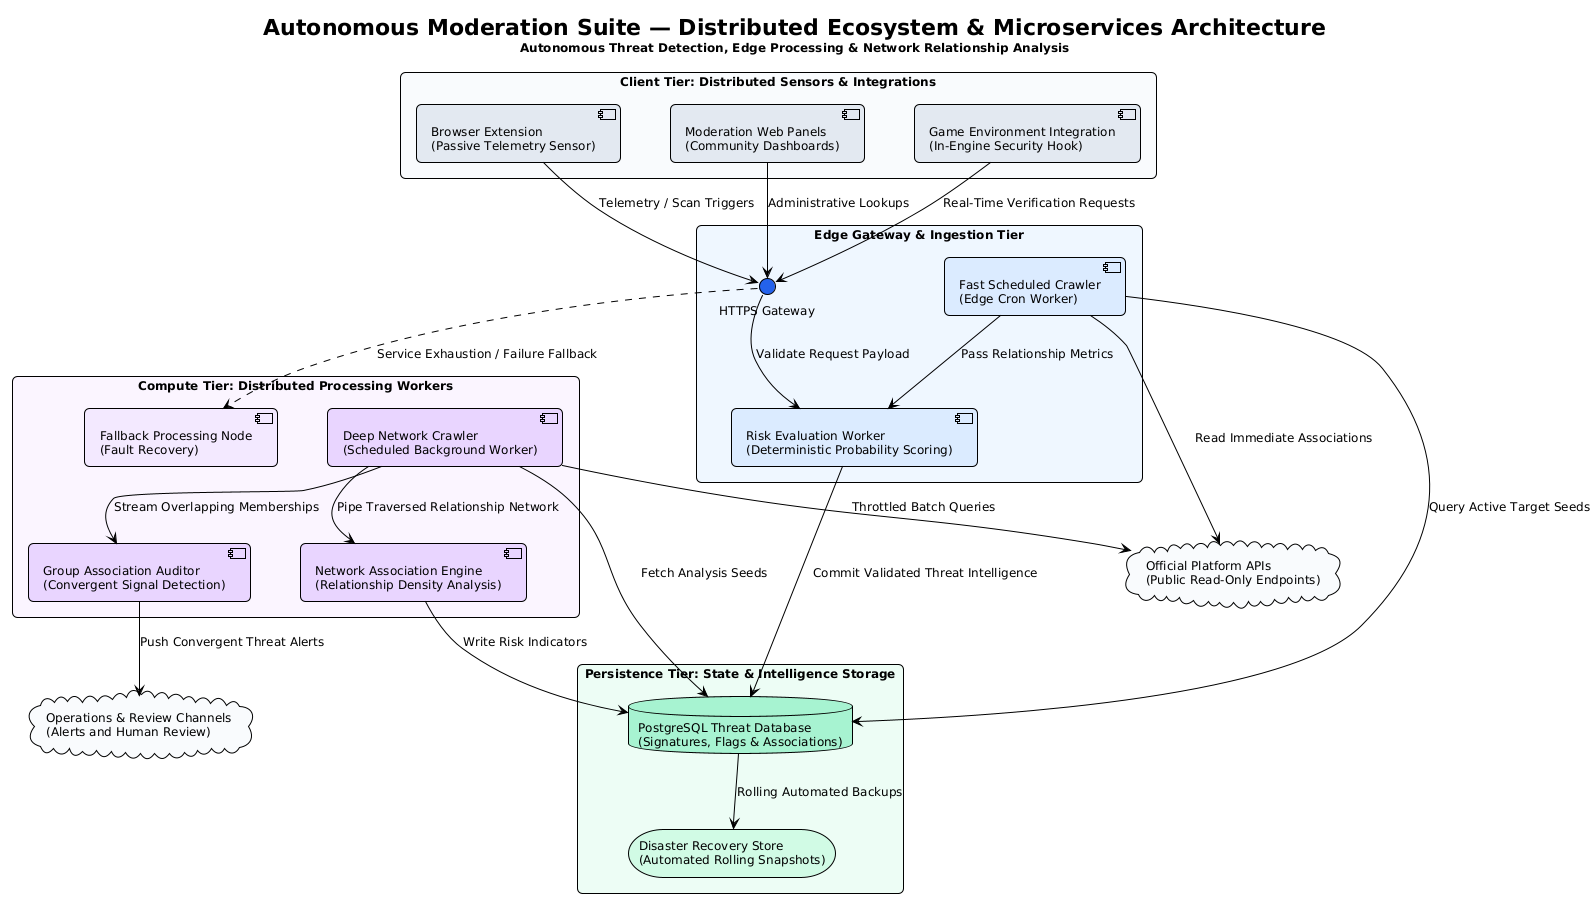

The diagram above was rendered by PlantUML. Its source (embedded in the PNG):
@startuml
!theme plain
skinparam roundcorner 10
skinparam componentStyle uml2
skinparam packageStyle rectangle
skinparam shadowing false
skinparam defaultFontName "Segoe UI", Arial, sans-serif
skinparam defaultFontSize 12
skinparam ranksep 60
skinparam nodesep 50

title Autonomous Moderation Suite — Distributed Ecosystem & Microservices Architecture\n<size:12>Autonomous Threat Detection, Edge Processing & Network Relationship Analysis</size>

' ===================================================================
' EXTERNAL PLATFORMS
' ===================================================================
cloud "Official Platform APIs\n(Public Read-Only Endpoints)" as PlatformAPI #F8FAFC
cloud "Operations & Review Channels\n(Alerts and Human Review)" as OperationsSink #F8FAFC

' ===================================================================
' CLIENT / SENSOR TIER
' ===================================================================
package "Client Tier: Distributed Sensors & Integrations" as ClientTier #F8FAFC {
    component "Browser Extension\n(Passive Telemetry Sensor)" as Extension #E2E8F0
    component "Moderation Web Panels\n(Community Dashboards)" as WebPanels #E2E8F0
    component "Game Environment Integration\n(In-Engine Security Hook)" as InGameHook #E2E8F0
}

' ===================================================================
' EDGE MICROSERVICES TIER
' ===================================================================
package "Edge Gateway & Ingestion Tier" as EdgeTier #EFF6FF {
    interface "HTTPS Gateway" as EdgeAPI #2563EB
    component "Risk Evaluation Worker\n(Deterministic Probability Scoring)" as RiskWorker #DBEAFE
    component "Fast Scheduled Crawler\n(Edge Cron Worker)" as PulseCrawler #DBEAFE
}

' ===================================================================
' HEAVY COMPUTE WORKER TIER
' ===================================================================
package "Compute Tier: Distributed Processing Workers" as ComputeTier #FAF5FF {
    component "Deep Network Crawler\n(Scheduled Background Worker)" as DeepCrawler #E9D5FF
    component "Network Association Engine\n(Relationship Density Analysis)" as DensityEngine #E9D5FF
    component "Group Association Auditor\n(Convergent Signal Detection)" as GroupAuditor #E9D5FF
    component "Fallback Processing Node\n(Fault Recovery)" as FallbackNode #F3E8FF
}

' ===================================================================
' DATA STORAGE & PERSISTENCE TIER
' ===================================================================
package "Persistence Tier: State & Intelligence Storage" as StorageTier #ECFDF5 {
    database "PostgreSQL Threat Database\n(Signatures, Flags & Associations)" as ThreatDB #A7F3D0
    storage "Disaster Recovery Store\n(Automated Rolling Snapshots)" as BackupStore #D1FAE5
}

' ===================================================================
' PIPELINE CONNECTIONS
' ===================================================================

' Client to Edge
Extension --> EdgeAPI : Telemetry / Scan Triggers
WebPanels --> EdgeAPI : Administrative Lookups
InGameHook --> EdgeAPI : Real-Time Verification Requests

' Edge Internal
EdgeAPI --> RiskWorker : Validate Request Payload
RiskWorker --> ThreatDB : Commit Validated Threat Intelligence
PulseCrawler --> ThreatDB : Query Active Target Seeds
PulseCrawler --> PlatformAPI : Read Immediate Associations
PulseCrawler --> RiskWorker : Pass Relationship Metrics

' Heavy Compute & Network Mapping
DeepCrawler --> ThreatDB : Fetch Analysis Seeds
DeepCrawler --> PlatformAPI : Throttled Batch Queries
DeepCrawler --> DensityEngine : Pipe Traversed Relationship Network
DeepCrawler --> GroupAuditor : Stream Overlapping Memberships

DensityEngine --> ThreatDB : Write Risk Indicators
GroupAuditor --> OperationsSink : Push Convergent Threat Alerts

' High Availability / Fault Tolerance
EdgeAPI ..> FallbackNode : Service Exhaustion / Failure Fallback
ThreatDB --> BackupStore : Rolling Automated Backups
@enduml